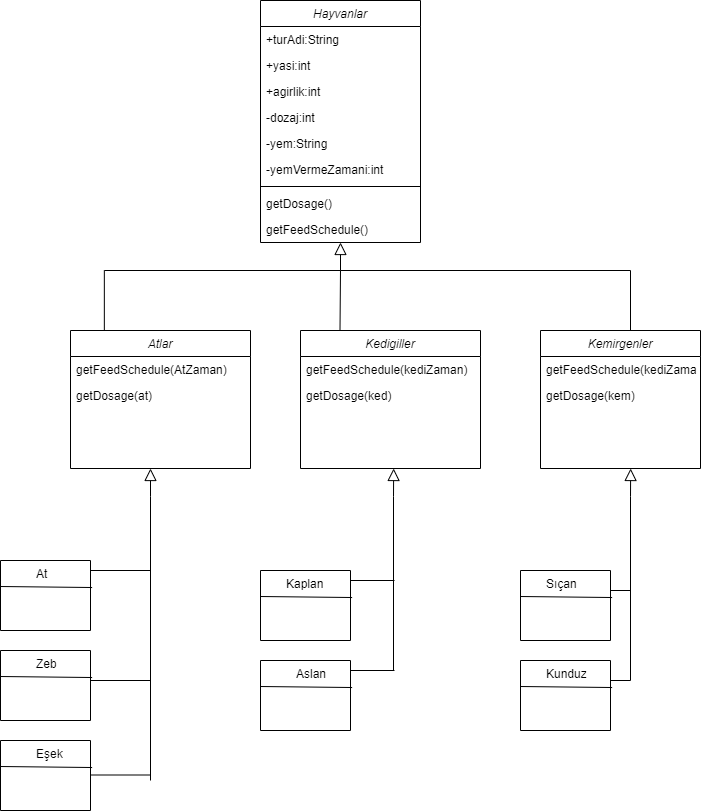

The diagram above was exported from draw.io. Its source (the exported page's mxGraphModel, read from the mxfile embedded in the PNG):
<mxGraphModel dx="1038" dy="547" grid="1" gridSize="10" guides="1" tooltips="1" connect="1" arrows="1" fold="1" page="1" pageScale="1" pageWidth="827" pageHeight="1169" math="0" shadow="0">
  <root>
    <mxCell id="WIyWlLk6GJQsqaUBKTNV-0" />
    <mxCell id="WIyWlLk6GJQsqaUBKTNV-1" parent="WIyWlLk6GJQsqaUBKTNV-0" />
    <mxCell id="zkfFHV4jXpPFQw0GAbJ--0" value="Hayvanlar&#10;" style="swimlane;fontStyle=2;align=center;verticalAlign=top;childLayout=stackLayout;horizontal=1;startSize=26;horizontalStack=0;resizeParent=1;resizeLast=0;collapsible=1;marginBottom=0;rounded=0;shadow=0;strokeWidth=1;" parent="WIyWlLk6GJQsqaUBKTNV-1" vertex="1">
      <mxGeometry x="280" y="40" width="160" height="242" as="geometry">
        <mxRectangle x="230" y="140" width="160" height="26" as="alternateBounds" />
      </mxGeometry>
    </mxCell>
    <mxCell id="zkfFHV4jXpPFQw0GAbJ--1" value="+turAdi:String" style="text;align=left;verticalAlign=top;spacingLeft=4;spacingRight=4;overflow=hidden;rotatable=0;points=[[0,0.5],[1,0.5]];portConstraint=eastwest;" parent="zkfFHV4jXpPFQw0GAbJ--0" vertex="1">
      <mxGeometry y="26" width="160" height="26" as="geometry" />
    </mxCell>
    <mxCell id="zkfFHV4jXpPFQw0GAbJ--2" value="+yasi:int" style="text;align=left;verticalAlign=top;spacingLeft=4;spacingRight=4;overflow=hidden;rotatable=0;points=[[0,0.5],[1,0.5]];portConstraint=eastwest;rounded=0;shadow=0;html=0;" parent="zkfFHV4jXpPFQw0GAbJ--0" vertex="1">
      <mxGeometry y="52" width="160" height="26" as="geometry" />
    </mxCell>
    <mxCell id="zkfFHV4jXpPFQw0GAbJ--3" value="+agirlik:int" style="text;align=left;verticalAlign=top;spacingLeft=4;spacingRight=4;overflow=hidden;rotatable=0;points=[[0,0.5],[1,0.5]];portConstraint=eastwest;rounded=0;shadow=0;html=0;" parent="zkfFHV4jXpPFQw0GAbJ--0" vertex="1">
      <mxGeometry y="78" width="160" height="26" as="geometry" />
    </mxCell>
    <mxCell id="Acf9Nz2w3kXrDzoBhS4G-28" value="-dozaj:int" style="text;align=left;verticalAlign=top;spacingLeft=4;spacingRight=4;overflow=hidden;rotatable=0;points=[[0,0.5],[1,0.5]];portConstraint=eastwest;rounded=0;shadow=0;html=0;" vertex="1" parent="zkfFHV4jXpPFQw0GAbJ--0">
      <mxGeometry y="104" width="160" height="26" as="geometry" />
    </mxCell>
    <mxCell id="Acf9Nz2w3kXrDzoBhS4G-30" value="-yem:String" style="text;align=left;verticalAlign=top;spacingLeft=4;spacingRight=4;overflow=hidden;rotatable=0;points=[[0,0.5],[1,0.5]];portConstraint=eastwest;rounded=0;shadow=0;html=0;" vertex="1" parent="zkfFHV4jXpPFQw0GAbJ--0">
      <mxGeometry y="130" width="160" height="26" as="geometry" />
    </mxCell>
    <mxCell id="Acf9Nz2w3kXrDzoBhS4G-31" value="-yemVermeZamani:int" style="text;align=left;verticalAlign=top;spacingLeft=4;spacingRight=4;overflow=hidden;rotatable=0;points=[[0,0.5],[1,0.5]];portConstraint=eastwest;rounded=0;shadow=0;html=0;" vertex="1" parent="zkfFHV4jXpPFQw0GAbJ--0">
      <mxGeometry y="156" width="160" height="26" as="geometry" />
    </mxCell>
    <mxCell id="Acf9Nz2w3kXrDzoBhS4G-32" value="" style="line;html=1;strokeWidth=1;align=left;verticalAlign=middle;spacingTop=-1;spacingLeft=3;spacingRight=3;rotatable=0;labelPosition=right;points=[];portConstraint=eastwest;" vertex="1" parent="zkfFHV4jXpPFQw0GAbJ--0">
      <mxGeometry y="182" width="160" height="8" as="geometry" />
    </mxCell>
    <mxCell id="Acf9Nz2w3kXrDzoBhS4G-27" value="getDosage()&#10;" style="text;align=left;verticalAlign=top;spacingLeft=4;spacingRight=4;overflow=hidden;rotatable=0;points=[[0,0.5],[1,0.5]];portConstraint=eastwest;rounded=0;shadow=0;html=0;" vertex="1" parent="zkfFHV4jXpPFQw0GAbJ--0">
      <mxGeometry y="190" width="160" height="26" as="geometry" />
    </mxCell>
    <mxCell id="Acf9Nz2w3kXrDzoBhS4G-33" value="getFeedSchedule()" style="text;align=left;verticalAlign=top;spacingLeft=4;spacingRight=4;overflow=hidden;rotatable=0;points=[[0,0.5],[1,0.5]];portConstraint=eastwest;rounded=0;shadow=0;html=0;" vertex="1" parent="zkfFHV4jXpPFQw0GAbJ--0">
      <mxGeometry y="216" width="160" height="26" as="geometry" />
    </mxCell>
    <mxCell id="zkfFHV4jXpPFQw0GAbJ--12" value="" style="endArrow=block;endSize=10;endFill=0;shadow=0;strokeWidth=1;rounded=0;edgeStyle=elbowEdgeStyle;elbow=vertical;exitX=0.188;exitY=0;exitDx=0;exitDy=0;exitPerimeter=0;" parent="WIyWlLk6GJQsqaUBKTNV-1" source="Acf9Nz2w3kXrDzoBhS4G-8" target="zkfFHV4jXpPFQw0GAbJ--0" edge="1">
      <mxGeometry width="160" relative="1" as="geometry">
        <mxPoint x="200" y="350" as="sourcePoint" />
        <mxPoint x="200" y="203" as="targetPoint" />
        <Array as="points">
          <mxPoint x="200" y="310" />
          <mxPoint x="370" y="310" />
          <mxPoint x="200" y="230" />
          <mxPoint x="200" y="280" />
          <mxPoint x="240" y="240" />
          <mxPoint x="200" y="280" />
          <mxPoint x="350" y="240" />
        </Array>
      </mxGeometry>
    </mxCell>
    <mxCell id="Acf9Nz2w3kXrDzoBhS4G-8" value="Atlar" style="swimlane;fontStyle=2;align=center;verticalAlign=top;childLayout=stackLayout;horizontal=1;startSize=26;horizontalStack=0;resizeParent=1;resizeLast=0;collapsible=1;marginBottom=0;rounded=0;shadow=0;strokeWidth=1;" vertex="1" parent="WIyWlLk6GJQsqaUBKTNV-1">
      <mxGeometry x="90" y="370" width="180" height="138" as="geometry">
        <mxRectangle x="230" y="140" width="160" height="26" as="alternateBounds" />
      </mxGeometry>
    </mxCell>
    <mxCell id="Acf9Nz2w3kXrDzoBhS4G-34" value="getFeedSchedule(AtZaman)" style="text;align=left;verticalAlign=top;spacingLeft=4;spacingRight=4;overflow=hidden;rotatable=0;points=[[0,0.5],[1,0.5]];portConstraint=eastwest;rounded=0;shadow=0;html=0;" vertex="1" parent="Acf9Nz2w3kXrDzoBhS4G-8">
      <mxGeometry y="26" width="180" height="26" as="geometry" />
    </mxCell>
    <mxCell id="Acf9Nz2w3kXrDzoBhS4G-39" value="getDosage(at)&#10;" style="text;align=left;verticalAlign=top;spacingLeft=4;spacingRight=4;overflow=hidden;rotatable=0;points=[[0,0.5],[1,0.5]];portConstraint=eastwest;rounded=0;shadow=0;html=0;" vertex="1" parent="Acf9Nz2w3kXrDzoBhS4G-8">
      <mxGeometry y="52" width="180" height="26" as="geometry" />
    </mxCell>
    <mxCell id="Acf9Nz2w3kXrDzoBhS4G-14" value="Kedigiller" style="swimlane;fontStyle=2;align=center;verticalAlign=top;childLayout=stackLayout;horizontal=1;startSize=26;horizontalStack=0;resizeParent=1;resizeLast=0;collapsible=1;marginBottom=0;rounded=0;shadow=0;strokeWidth=1;" vertex="1" parent="WIyWlLk6GJQsqaUBKTNV-1">
      <mxGeometry x="320" y="370" width="180" height="138" as="geometry">
        <mxRectangle x="230" y="140" width="160" height="26" as="alternateBounds" />
      </mxGeometry>
    </mxCell>
    <mxCell id="Acf9Nz2w3kXrDzoBhS4G-35" value="getFeedSchedule(kediZaman)" style="text;align=left;verticalAlign=top;spacingLeft=4;spacingRight=4;overflow=hidden;rotatable=0;points=[[0,0.5],[1,0.5]];portConstraint=eastwest;rounded=0;shadow=0;html=0;" vertex="1" parent="Acf9Nz2w3kXrDzoBhS4G-14">
      <mxGeometry y="26" width="180" height="26" as="geometry" />
    </mxCell>
    <mxCell id="Acf9Nz2w3kXrDzoBhS4G-40" value="getDosage(ked)&#10;" style="text;align=left;verticalAlign=top;spacingLeft=4;spacingRight=4;overflow=hidden;rotatable=0;points=[[0,0.5],[1,0.5]];portConstraint=eastwest;rounded=0;shadow=0;html=0;" vertex="1" parent="Acf9Nz2w3kXrDzoBhS4G-14">
      <mxGeometry y="52" width="180" height="26" as="geometry" />
    </mxCell>
    <mxCell id="Acf9Nz2w3kXrDzoBhS4G-20" value="Kemirgenler" style="swimlane;fontStyle=2;align=center;verticalAlign=top;childLayout=stackLayout;horizontal=1;startSize=26;horizontalStack=0;resizeParent=1;resizeLast=0;collapsible=1;marginBottom=0;rounded=0;shadow=0;strokeWidth=1;" vertex="1" parent="WIyWlLk6GJQsqaUBKTNV-1">
      <mxGeometry x="560" y="370" width="160" height="138" as="geometry">
        <mxRectangle x="230" y="140" width="160" height="26" as="alternateBounds" />
      </mxGeometry>
    </mxCell>
    <mxCell id="Acf9Nz2w3kXrDzoBhS4G-41" value="getFeedSchedule(kediZaman)" style="text;align=left;verticalAlign=top;spacingLeft=4;spacingRight=4;overflow=hidden;rotatable=0;points=[[0,0.5],[1,0.5]];portConstraint=eastwest;rounded=0;shadow=0;html=0;" vertex="1" parent="Acf9Nz2w3kXrDzoBhS4G-20">
      <mxGeometry y="26" width="160" height="26" as="geometry" />
    </mxCell>
    <mxCell id="Acf9Nz2w3kXrDzoBhS4G-42" value="getDosage(kem)&#10;" style="text;align=left;verticalAlign=top;spacingLeft=4;spacingRight=4;overflow=hidden;rotatable=0;points=[[0,0.5],[1,0.5]];portConstraint=eastwest;rounded=0;shadow=0;html=0;" vertex="1" parent="Acf9Nz2w3kXrDzoBhS4G-20">
      <mxGeometry y="52" width="160" height="26" as="geometry" />
    </mxCell>
    <mxCell id="Acf9Nz2w3kXrDzoBhS4G-36" value="" style="endArrow=none;html=1;rounded=0;" edge="1" parent="WIyWlLk6GJQsqaUBKTNV-1">
      <mxGeometry width="50" height="50" relative="1" as="geometry">
        <mxPoint x="359.5" y="370" as="sourcePoint" />
        <mxPoint x="360" y="310" as="targetPoint" />
      </mxGeometry>
    </mxCell>
    <mxCell id="Acf9Nz2w3kXrDzoBhS4G-37" value="" style="endArrow=none;html=1;rounded=0;" edge="1" parent="WIyWlLk6GJQsqaUBKTNV-1">
      <mxGeometry width="50" height="50" relative="1" as="geometry">
        <mxPoint x="650" y="370" as="sourcePoint" />
        <mxPoint x="650" y="310" as="targetPoint" />
      </mxGeometry>
    </mxCell>
    <mxCell id="Acf9Nz2w3kXrDzoBhS4G-38" value="" style="endArrow=none;html=1;rounded=0;" edge="1" parent="WIyWlLk6GJQsqaUBKTNV-1">
      <mxGeometry width="50" height="50" relative="1" as="geometry">
        <mxPoint x="650" y="310" as="sourcePoint" />
        <mxPoint x="360" y="310" as="targetPoint" />
      </mxGeometry>
    </mxCell>
    <mxCell id="Acf9Nz2w3kXrDzoBhS4G-43" value="" style="endArrow=block;endSize=10;endFill=0;shadow=0;strokeWidth=1;rounded=0;edgeStyle=elbowEdgeStyle;elbow=vertical;" edge="1" parent="WIyWlLk6GJQsqaUBKTNV-1">
      <mxGeometry width="160" relative="1" as="geometry">
        <mxPoint x="170" y="820" as="sourcePoint" />
        <mxPoint x="170" y="508" as="targetPoint" />
        <Array as="points">
          <mxPoint x="90" y="536" />
          <mxPoint x="9.999999999999996" y="536" />
          <mxPoint x="179.99999999999997" y="536" />
          <mxPoint x="9.999999999999996" y="456" />
          <mxPoint x="9.999999999999996" y="506" />
          <mxPoint x="50" y="466" />
          <mxPoint x="9.999999999999996" y="506" />
          <mxPoint x="160" y="466" />
        </Array>
      </mxGeometry>
    </mxCell>
    <mxCell id="Acf9Nz2w3kXrDzoBhS4G-44" value="" style="endArrow=block;endSize=10;endFill=0;shadow=0;strokeWidth=1;rounded=0;edgeStyle=elbowEdgeStyle;elbow=vertical;" edge="1" parent="WIyWlLk6GJQsqaUBKTNV-1">
      <mxGeometry width="160" relative="1" as="geometry">
        <mxPoint x="413" y="710" as="sourcePoint" />
        <mxPoint x="413.15999999999997" y="508" as="targetPoint" />
        <Array as="points">
          <mxPoint x="253.15999999999997" y="536" />
          <mxPoint x="423.15999999999997" y="536" />
          <mxPoint x="253.15999999999997" y="456" />
          <mxPoint x="253.15999999999997" y="506" />
          <mxPoint x="293.15999999999997" y="466" />
          <mxPoint x="253.15999999999997" y="506" />
          <mxPoint x="403.15999999999997" y="466" />
        </Array>
      </mxGeometry>
    </mxCell>
    <mxCell id="Acf9Nz2w3kXrDzoBhS4G-45" value="" style="endArrow=block;endSize=10;endFill=0;shadow=0;strokeWidth=1;rounded=0;edgeStyle=elbowEdgeStyle;elbow=vertical;" edge="1" parent="WIyWlLk6GJQsqaUBKTNV-1">
      <mxGeometry width="160" relative="1" as="geometry">
        <mxPoint x="650" y="720" as="sourcePoint" />
        <mxPoint x="650.1600000000001" y="508" as="targetPoint" />
        <Array as="points">
          <mxPoint x="490.16" y="536" />
          <mxPoint x="660.1600000000001" y="536" />
          <mxPoint x="490.16" y="456" />
          <mxPoint x="490.16" y="506" />
          <mxPoint x="530.1600000000001" y="466" />
          <mxPoint x="490.16" y="506" />
          <mxPoint x="640.1600000000001" y="466" />
        </Array>
      </mxGeometry>
    </mxCell>
    <mxCell id="Acf9Nz2w3kXrDzoBhS4G-47" value="" style="swimlane;startSize=0;" vertex="1" parent="WIyWlLk6GJQsqaUBKTNV-1">
      <mxGeometry x="20" y="600" width="90" height="70" as="geometry" />
    </mxCell>
    <mxCell id="Acf9Nz2w3kXrDzoBhS4G-48" value="At" style="text;align=left;verticalAlign=top;spacingLeft=4;spacingRight=4;overflow=hidden;rotatable=0;points=[[0,0.5],[1,0.5]];portConstraint=eastwest;rounded=0;shadow=0;html=0;" vertex="1" parent="Acf9Nz2w3kXrDzoBhS4G-47">
      <mxGeometry x="30" width="30" height="26" as="geometry" />
    </mxCell>
    <mxCell id="Acf9Nz2w3kXrDzoBhS4G-52" value="" style="endArrow=none;html=1;rounded=0;entryX=1.018;entryY=0.386;entryDx=0;entryDy=0;entryPerimeter=0;" edge="1" parent="Acf9Nz2w3kXrDzoBhS4G-47" target="Acf9Nz2w3kXrDzoBhS4G-47">
      <mxGeometry width="50" height="50" relative="1" as="geometry">
        <mxPoint y="26" as="sourcePoint" />
        <mxPoint x="60" y="26" as="targetPoint" />
      </mxGeometry>
    </mxCell>
    <mxCell id="Acf9Nz2w3kXrDzoBhS4G-53" value="" style="swimlane;startSize=0;" vertex="1" parent="WIyWlLk6GJQsqaUBKTNV-1">
      <mxGeometry x="20" y="780" width="90" height="70" as="geometry" />
    </mxCell>
    <mxCell id="Acf9Nz2w3kXrDzoBhS4G-54" value="Eşek" style="text;align=left;verticalAlign=top;spacingLeft=4;spacingRight=4;overflow=hidden;rotatable=0;points=[[0,0.5],[1,0.5]];portConstraint=eastwest;rounded=0;shadow=0;html=0;" vertex="1" parent="Acf9Nz2w3kXrDzoBhS4G-53">
      <mxGeometry x="30" width="40" height="26" as="geometry" />
    </mxCell>
    <mxCell id="Acf9Nz2w3kXrDzoBhS4G-55" value="" style="endArrow=none;html=1;rounded=0;entryX=1.018;entryY=0.386;entryDx=0;entryDy=0;entryPerimeter=0;" edge="1" parent="Acf9Nz2w3kXrDzoBhS4G-53" target="Acf9Nz2w3kXrDzoBhS4G-53">
      <mxGeometry width="50" height="50" relative="1" as="geometry">
        <mxPoint y="26" as="sourcePoint" />
        <mxPoint x="60" y="26" as="targetPoint" />
      </mxGeometry>
    </mxCell>
    <mxCell id="Acf9Nz2w3kXrDzoBhS4G-56" value="" style="swimlane;startSize=0;" vertex="1" parent="WIyWlLk6GJQsqaUBKTNV-1">
      <mxGeometry x="20" y="690" width="90" height="70" as="geometry" />
    </mxCell>
    <mxCell id="Acf9Nz2w3kXrDzoBhS4G-57" value="Zebra" style="text;align=left;verticalAlign=top;spacingLeft=4;spacingRight=4;overflow=hidden;rotatable=0;points=[[0,0.5],[1,0.5]];portConstraint=eastwest;rounded=0;shadow=0;html=0;" vertex="1" parent="Acf9Nz2w3kXrDzoBhS4G-56">
      <mxGeometry x="30" width="30" height="26" as="geometry" />
    </mxCell>
    <mxCell id="Acf9Nz2w3kXrDzoBhS4G-58" value="" style="endArrow=none;html=1;rounded=0;entryX=1.018;entryY=0.386;entryDx=0;entryDy=0;entryPerimeter=0;" edge="1" parent="Acf9Nz2w3kXrDzoBhS4G-56" target="Acf9Nz2w3kXrDzoBhS4G-56">
      <mxGeometry width="50" height="50" relative="1" as="geometry">
        <mxPoint y="26" as="sourcePoint" />
        <mxPoint x="60" y="26" as="targetPoint" />
      </mxGeometry>
    </mxCell>
    <mxCell id="Acf9Nz2w3kXrDzoBhS4G-59" value="" style="endArrow=none;html=1;rounded=0;" edge="1" parent="WIyWlLk6GJQsqaUBKTNV-1">
      <mxGeometry width="50" height="50" relative="1" as="geometry">
        <mxPoint x="110" y="610" as="sourcePoint" />
        <mxPoint x="170" y="610" as="targetPoint" />
      </mxGeometry>
    </mxCell>
    <mxCell id="Acf9Nz2w3kXrDzoBhS4G-60" value="" style="endArrow=none;html=1;rounded=0;" edge="1" parent="WIyWlLk6GJQsqaUBKTNV-1">
      <mxGeometry width="50" height="50" relative="1" as="geometry">
        <mxPoint x="110" y="720" as="sourcePoint" />
        <mxPoint x="170" y="720" as="targetPoint" />
      </mxGeometry>
    </mxCell>
    <mxCell id="Acf9Nz2w3kXrDzoBhS4G-61" value="" style="endArrow=none;html=1;rounded=0;" edge="1" parent="WIyWlLk6GJQsqaUBKTNV-1">
      <mxGeometry width="50" height="50" relative="1" as="geometry">
        <mxPoint x="110" y="814.5" as="sourcePoint" />
        <mxPoint x="170" y="814.5" as="targetPoint" />
      </mxGeometry>
    </mxCell>
    <mxCell id="Acf9Nz2w3kXrDzoBhS4G-62" value="" style="swimlane;startSize=0;" vertex="1" parent="WIyWlLk6GJQsqaUBKTNV-1">
      <mxGeometry x="280" y="610" width="90" height="70" as="geometry" />
    </mxCell>
    <mxCell id="Acf9Nz2w3kXrDzoBhS4G-63" value="Kaplan" style="text;align=left;verticalAlign=top;spacingLeft=4;spacingRight=4;overflow=hidden;rotatable=0;points=[[0,0.5],[1,0.5]];portConstraint=eastwest;rounded=0;shadow=0;html=0;" vertex="1" parent="Acf9Nz2w3kXrDzoBhS4G-62">
      <mxGeometry x="20" width="60" height="26" as="geometry" />
    </mxCell>
    <mxCell id="Acf9Nz2w3kXrDzoBhS4G-64" value="" style="endArrow=none;html=1;rounded=0;entryX=1.018;entryY=0.386;entryDx=0;entryDy=0;entryPerimeter=0;" edge="1" parent="Acf9Nz2w3kXrDzoBhS4G-62" target="Acf9Nz2w3kXrDzoBhS4G-62">
      <mxGeometry width="50" height="50" relative="1" as="geometry">
        <mxPoint y="26" as="sourcePoint" />
        <mxPoint x="60" y="26" as="targetPoint" />
      </mxGeometry>
    </mxCell>
    <mxCell id="Acf9Nz2w3kXrDzoBhS4G-65" value="" style="swimlane;startSize=0;" vertex="1" parent="WIyWlLk6GJQsqaUBKTNV-1">
      <mxGeometry x="280" y="700" width="90" height="70" as="geometry" />
    </mxCell>
    <mxCell id="Acf9Nz2w3kXrDzoBhS4G-66" value="Aslan" style="text;align=left;verticalAlign=top;spacingLeft=4;spacingRight=4;overflow=hidden;rotatable=0;points=[[0,0.5],[1,0.5]];portConstraint=eastwest;rounded=0;shadow=0;html=0;" vertex="1" parent="Acf9Nz2w3kXrDzoBhS4G-65">
      <mxGeometry x="30" width="40" height="26" as="geometry" />
    </mxCell>
    <mxCell id="Acf9Nz2w3kXrDzoBhS4G-67" value="" style="endArrow=none;html=1;rounded=0;entryX=1.018;entryY=0.386;entryDx=0;entryDy=0;entryPerimeter=0;" edge="1" parent="Acf9Nz2w3kXrDzoBhS4G-65" target="Acf9Nz2w3kXrDzoBhS4G-65">
      <mxGeometry width="50" height="50" relative="1" as="geometry">
        <mxPoint y="26" as="sourcePoint" />
        <mxPoint x="60" y="26" as="targetPoint" />
      </mxGeometry>
    </mxCell>
    <mxCell id="Acf9Nz2w3kXrDzoBhS4G-71" value="" style="swimlane;startSize=0;" vertex="1" parent="WIyWlLk6GJQsqaUBKTNV-1">
      <mxGeometry x="540" y="610" width="90" height="70" as="geometry" />
    </mxCell>
    <mxCell id="Acf9Nz2w3kXrDzoBhS4G-72" value="Sıçan" style="text;align=left;verticalAlign=top;spacingLeft=4;spacingRight=4;overflow=hidden;rotatable=0;points=[[0,0.5],[1,0.5]];portConstraint=eastwest;rounded=0;shadow=0;html=0;" vertex="1" parent="Acf9Nz2w3kXrDzoBhS4G-71">
      <mxGeometry x="20" width="50" height="26" as="geometry" />
    </mxCell>
    <mxCell id="Acf9Nz2w3kXrDzoBhS4G-73" value="" style="endArrow=none;html=1;rounded=0;entryX=1.018;entryY=0.386;entryDx=0;entryDy=0;entryPerimeter=0;" edge="1" parent="Acf9Nz2w3kXrDzoBhS4G-71" target="Acf9Nz2w3kXrDzoBhS4G-71">
      <mxGeometry width="50" height="50" relative="1" as="geometry">
        <mxPoint y="26" as="sourcePoint" />
        <mxPoint x="60" y="26" as="targetPoint" />
      </mxGeometry>
    </mxCell>
    <mxCell id="Acf9Nz2w3kXrDzoBhS4G-74" value="" style="swimlane;startSize=0;" vertex="1" parent="WIyWlLk6GJQsqaUBKTNV-1">
      <mxGeometry x="540" y="700" width="90" height="70" as="geometry" />
    </mxCell>
    <mxCell id="Acf9Nz2w3kXrDzoBhS4G-75" value="Kunduz" style="text;align=left;verticalAlign=top;spacingLeft=4;spacingRight=4;overflow=hidden;rotatable=0;points=[[0,0.5],[1,0.5]];portConstraint=eastwest;rounded=0;shadow=0;html=0;" vertex="1" parent="Acf9Nz2w3kXrDzoBhS4G-74">
      <mxGeometry x="20" width="50" height="26" as="geometry" />
    </mxCell>
    <mxCell id="Acf9Nz2w3kXrDzoBhS4G-76" value="" style="endArrow=none;html=1;rounded=0;entryX=1.018;entryY=0.386;entryDx=0;entryDy=0;entryPerimeter=0;" edge="1" parent="Acf9Nz2w3kXrDzoBhS4G-74" target="Acf9Nz2w3kXrDzoBhS4G-74">
      <mxGeometry width="50" height="50" relative="1" as="geometry">
        <mxPoint y="26" as="sourcePoint" />
        <mxPoint x="60" y="26" as="targetPoint" />
      </mxGeometry>
    </mxCell>
    <mxCell id="Acf9Nz2w3kXrDzoBhS4G-81" value="" style="endArrow=none;html=1;rounded=0;" edge="1" parent="WIyWlLk6GJQsqaUBKTNV-1">
      <mxGeometry width="50" height="50" relative="1" as="geometry">
        <mxPoint x="370" y="710" as="sourcePoint" />
        <mxPoint x="414" y="710" as="targetPoint" />
      </mxGeometry>
    </mxCell>
    <mxCell id="Acf9Nz2w3kXrDzoBhS4G-85" value="" style="endArrow=none;html=1;rounded=0;" edge="1" parent="WIyWlLk6GJQsqaUBKTNV-1">
      <mxGeometry width="50" height="50" relative="1" as="geometry">
        <mxPoint x="630" y="720" as="sourcePoint" />
        <mxPoint x="650" y="720" as="targetPoint" />
      </mxGeometry>
    </mxCell>
    <mxCell id="Acf9Nz2w3kXrDzoBhS4G-86" value="" style="endArrow=none;html=1;rounded=0;" edge="1" parent="WIyWlLk6GJQsqaUBKTNV-1">
      <mxGeometry width="50" height="50" relative="1" as="geometry">
        <mxPoint x="630" y="630" as="sourcePoint" />
        <mxPoint x="650" y="630" as="targetPoint" />
      </mxGeometry>
    </mxCell>
    <mxCell id="Acf9Nz2w3kXrDzoBhS4G-87" value="" style="endArrow=none;html=1;rounded=0;" edge="1" parent="WIyWlLk6GJQsqaUBKTNV-1">
      <mxGeometry width="50" height="50" relative="1" as="geometry">
        <mxPoint x="370" y="620" as="sourcePoint" />
        <mxPoint x="414" y="620" as="targetPoint" />
      </mxGeometry>
    </mxCell>
  </root>
</mxGraphModel>